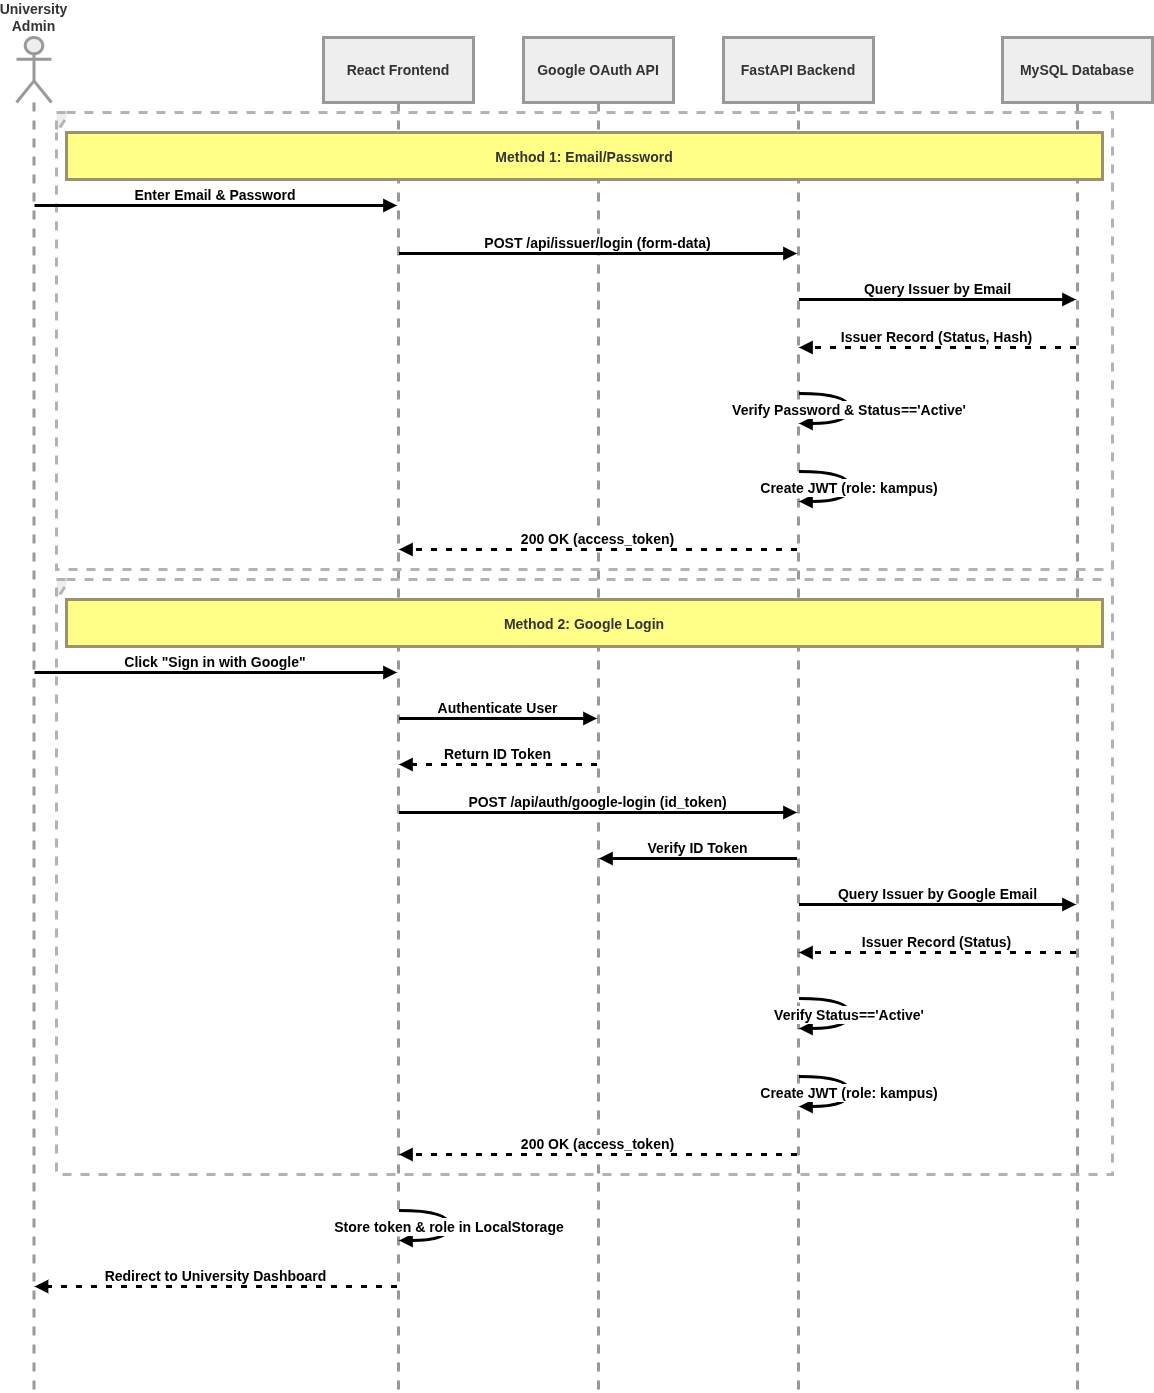

The diagram above was exported from draw.io. Its source (the exported page's mxGraphModel, read from the mxfile embedded in the PNG):
<mxGraphModel dx="3124" dy="3011" grid="0" gridSize="5" guides="1" tooltips="1" connect="1" arrows="1" fold="1" page="1" pageScale="1" pageWidth="827" pageHeight="1169" background="#ffffff" math="0" shadow="0">
  <root>
    <mxCell id="0" />
    <mxCell id="1" parent="0" />
    <mxCell id="DUrxkhg9QmRuqHpvBC1L-173" parent="1" style="shape=umlLifeline;perimeter=lifelinePerimeter;whiteSpace=wrap;container=1;dropTarget=0;collapsible=0;recursiveResize=0;outlineConnect=0;portConstraint=eastwest;newEdgeStyle={&quot;edgeStyle&quot;:&quot;elbowEdgeStyle&quot;,&quot;elbow&quot;:&quot;vertical&quot;,&quot;curved&quot;:0,&quot;rounded&quot;:0};participant=umlActor;verticalAlign=bottom;labelPosition=center;verticalLabelPosition=top;align=center;size=65;fillColor=light-dark(#eeeeee,#1f2020);strokeColor=light-dark(#999999,#cccccc);fontColor=light-dark(#333333,#cccccc);strokeWidth=3;fontSize=14;fontStyle=1" value="University Admin" vertex="1">
      <mxGeometry height="1354" width="35" x="83" y="20" as="geometry" />
    </mxCell>
    <mxCell id="DUrxkhg9QmRuqHpvBC1L-174" parent="1" style="shape=umlLifeline;perimeter=lifelinePerimeter;whiteSpace=wrap;container=1;dropTarget=0;collapsible=0;recursiveResize=0;outlineConnect=0;portConstraint=eastwest;newEdgeStyle={&quot;edgeStyle&quot;:&quot;elbowEdgeStyle&quot;,&quot;elbow&quot;:&quot;vertical&quot;,&quot;curved&quot;:0,&quot;rounded&quot;:0};size=65;fillColor=light-dark(#eeeeee,#1f2020);strokeColor=light-dark(#999999,#cccccc);fontColor=light-dark(#333333,#cccccc);strokeWidth=3;fontSize=14;fontStyle=1" value="React Frontend" vertex="1">
      <mxGeometry height="1354" width="150" x="390" y="20" as="geometry" />
    </mxCell>
    <mxCell id="DUrxkhg9QmRuqHpvBC1L-175" parent="1" style="shape=umlLifeline;perimeter=lifelinePerimeter;whiteSpace=wrap;container=1;dropTarget=0;collapsible=0;recursiveResize=0;outlineConnect=0;portConstraint=eastwest;newEdgeStyle={&quot;edgeStyle&quot;:&quot;elbowEdgeStyle&quot;,&quot;elbow&quot;:&quot;vertical&quot;,&quot;curved&quot;:0,&quot;rounded&quot;:0};size=65;fillColor=light-dark(#eeeeee,#1f2020);strokeColor=light-dark(#999999,#cccccc);fontColor=light-dark(#333333,#cccccc);strokeWidth=3;fontSize=14;fontStyle=1" value="Google OAuth API" vertex="1">
      <mxGeometry height="1354" width="150" x="590" y="20" as="geometry" />
    </mxCell>
    <mxCell id="DUrxkhg9QmRuqHpvBC1L-176" parent="1" style="shape=umlLifeline;perimeter=lifelinePerimeter;whiteSpace=wrap;container=1;dropTarget=0;collapsible=0;recursiveResize=0;outlineConnect=0;portConstraint=eastwest;newEdgeStyle={&quot;edgeStyle&quot;:&quot;elbowEdgeStyle&quot;,&quot;elbow&quot;:&quot;vertical&quot;,&quot;curved&quot;:0,&quot;rounded&quot;:0};size=65;fillColor=light-dark(#eeeeee,#1f2020);strokeColor=light-dark(#999999,#cccccc);fontColor=light-dark(#333333,#cccccc);strokeWidth=3;fontSize=14;fontStyle=1" value="FastAPI Backend" vertex="1">
      <mxGeometry height="1354" width="150" x="790" y="20" as="geometry" />
    </mxCell>
    <mxCell id="DUrxkhg9QmRuqHpvBC1L-177" parent="1" style="shape=umlLifeline;perimeter=lifelinePerimeter;whiteSpace=wrap;container=1;dropTarget=0;collapsible=0;recursiveResize=0;outlineConnect=0;portConstraint=eastwest;newEdgeStyle={&quot;edgeStyle&quot;:&quot;elbowEdgeStyle&quot;,&quot;elbow&quot;:&quot;vertical&quot;,&quot;curved&quot;:0,&quot;rounded&quot;:0};size=65;fillColor=light-dark(#eeeeee,#1f2020);strokeColor=light-dark(#999999,#cccccc);fontColor=light-dark(#333333,#cccccc);strokeWidth=3;fontSize=14;fontStyle=1" value="MySQL Database" vertex="1">
      <mxGeometry height="1354" width="150" x="1069" y="20" as="geometry" />
    </mxCell>
    <mxCell id="DUrxkhg9QmRuqHpvBC1L-178" parent="1" style="shape=umlFrame;dashed=1;pointerEvents=0;dropTarget=0;strokeColor=#B3B3B3;height=20;width=0;fillColor=light-dark(#eeeeee,#1f2020);fontColor=light-dark(#333333,#cccccc);strokeWidth=3;fontSize=14;fontStyle=1" value="" vertex="1">
      <mxGeometry height="457" width="1056" x="123" y="95" as="geometry" />
    </mxCell>
    <mxCell id="DUrxkhg9QmRuqHpvBC1L-179" parent="DUrxkhg9QmRuqHpvBC1L-178" style="text;strokeColor=none;fillColor=none;align=center;verticalAlign=middle;whiteSpace=wrap;strokeWidth=3;fontSize=14;fontStyle=1" value="" vertex="1">
      <mxGeometry height="20" width="1056" as="geometry" />
    </mxCell>
    <mxCell id="DUrxkhg9QmRuqHpvBC1L-180" parent="1" style="shape=umlFrame;dashed=1;pointerEvents=0;dropTarget=0;strokeColor=#B3B3B3;height=20;width=0;fillColor=light-dark(#eeeeee,#1f2020);fontColor=light-dark(#333333,#cccccc);strokeWidth=3;fontSize=14;fontStyle=1" value="" vertex="1">
      <mxGeometry height="595" width="1056" x="123" y="562" as="geometry" />
    </mxCell>
    <mxCell id="DUrxkhg9QmRuqHpvBC1L-181" parent="DUrxkhg9QmRuqHpvBC1L-180" style="text;strokeColor=none;fillColor=none;align=center;verticalAlign=middle;whiteSpace=wrap;strokeWidth=3;fontSize=14;fontStyle=1" value="" vertex="1">
      <mxGeometry height="20" width="1056" as="geometry" />
    </mxCell>
    <mxCell id="DUrxkhg9QmRuqHpvBC1L-182" edge="1" parent="1" source="DUrxkhg9QmRuqHpvBC1L-173" style="verticalAlign=bottom;edgeStyle=elbowEdgeStyle;elbow=vertical;curved=0;rounded=0;endArrow=block;strokeWidth=3;fontSize=14;fontStyle=1" target="DUrxkhg9QmRuqHpvBC1L-174" value="Enter Email &amp; Password">
      <mxGeometry relative="1" as="geometry">
        <Array as="points">
          <mxPoint x="320" y="188" />
        </Array>
      </mxGeometry>
    </mxCell>
    <mxCell id="DUrxkhg9QmRuqHpvBC1L-183" edge="1" parent="1" source="DUrxkhg9QmRuqHpvBC1L-174" style="verticalAlign=bottom;edgeStyle=elbowEdgeStyle;elbow=vertical;curved=0;rounded=0;endArrow=block;strokeWidth=3;fontSize=14;fontStyle=1" target="DUrxkhg9QmRuqHpvBC1L-176" value="POST /api/issuer/login (form-data)">
      <mxGeometry relative="1" as="geometry">
        <Array as="points">
          <mxPoint x="674" y="236" />
        </Array>
      </mxGeometry>
    </mxCell>
    <mxCell id="DUrxkhg9QmRuqHpvBC1L-184" edge="1" parent="1" source="DUrxkhg9QmRuqHpvBC1L-176" style="verticalAlign=bottom;edgeStyle=elbowEdgeStyle;elbow=vertical;curved=0;rounded=0;endArrow=block;strokeWidth=3;fontSize=14;fontStyle=1" target="DUrxkhg9QmRuqHpvBC1L-177" value="Query Issuer by Email">
      <mxGeometry relative="1" as="geometry">
        <Array as="points">
          <mxPoint x="1013" y="282" />
        </Array>
      </mxGeometry>
    </mxCell>
    <mxCell id="DUrxkhg9QmRuqHpvBC1L-185" edge="1" parent="1" source="DUrxkhg9QmRuqHpvBC1L-177" style="verticalAlign=bottom;edgeStyle=elbowEdgeStyle;elbow=vertical;curved=0;rounded=0;dashed=1;dashPattern=2 3;endArrow=block;strokeWidth=3;fontSize=14;fontStyle=1" target="DUrxkhg9QmRuqHpvBC1L-176" value="Issuer Record (Status, Hash)">
      <mxGeometry relative="1" as="geometry">
        <Array as="points">
          <mxPoint x="1016" y="330" />
        </Array>
      </mxGeometry>
    </mxCell>
    <mxCell id="DUrxkhg9QmRuqHpvBC1L-186" edge="1" parent="1" source="DUrxkhg9QmRuqHpvBC1L-176" style="curved=1;endArrow=block;rounded=0;strokeWidth=3;fontSize=14;fontStyle=1" target="DUrxkhg9QmRuqHpvBC1L-176" value="Verify Password &amp; Status=='Active'">
      <mxGeometry relative="1" as="geometry">
        <Array as="points">
          <mxPoint x="916" y="376" />
          <mxPoint x="916" y="406" />
        </Array>
      </mxGeometry>
    </mxCell>
    <mxCell id="DUrxkhg9QmRuqHpvBC1L-187" edge="1" parent="1" source="DUrxkhg9QmRuqHpvBC1L-176" style="curved=1;endArrow=block;rounded=0;strokeWidth=3;fontSize=14;fontStyle=1" target="DUrxkhg9QmRuqHpvBC1L-176" value="Create JWT (role: kampus)">
      <mxGeometry relative="1" as="geometry">
        <Array as="points">
          <mxPoint x="916" y="454" />
          <mxPoint x="916" y="484" />
        </Array>
      </mxGeometry>
    </mxCell>
    <mxCell id="DUrxkhg9QmRuqHpvBC1L-188" edge="1" parent="1" source="DUrxkhg9QmRuqHpvBC1L-176" style="verticalAlign=bottom;edgeStyle=elbowEdgeStyle;elbow=vertical;curved=0;rounded=0;dashed=1;dashPattern=2 3;endArrow=block;strokeWidth=3;fontSize=14;fontStyle=1" target="DUrxkhg9QmRuqHpvBC1L-174" value="200 OK (access_token)">
      <mxGeometry relative="1" as="geometry">
        <Array as="points">
          <mxPoint x="677" y="532" />
        </Array>
      </mxGeometry>
    </mxCell>
    <mxCell id="DUrxkhg9QmRuqHpvBC1L-189" edge="1" parent="1" source="DUrxkhg9QmRuqHpvBC1L-173" style="verticalAlign=bottom;edgeStyle=elbowEdgeStyle;elbow=vertical;curved=0;rounded=0;endArrow=block;strokeWidth=3;fontSize=14;fontStyle=1" target="DUrxkhg9QmRuqHpvBC1L-174" value="Click &quot;Sign in with Google&quot;">
      <mxGeometry relative="1" as="geometry">
        <Array as="points">
          <mxPoint x="320" y="655" />
        </Array>
      </mxGeometry>
    </mxCell>
    <mxCell id="DUrxkhg9QmRuqHpvBC1L-190" edge="1" parent="1" source="DUrxkhg9QmRuqHpvBC1L-174" style="verticalAlign=bottom;edgeStyle=elbowEdgeStyle;elbow=vertical;curved=0;rounded=0;endArrow=block;strokeWidth=3;fontSize=14;fontStyle=1" target="DUrxkhg9QmRuqHpvBC1L-175" value="Authenticate User">
      <mxGeometry relative="1" as="geometry">
        <Array as="points">
          <mxPoint x="574" y="701" />
        </Array>
      </mxGeometry>
    </mxCell>
    <mxCell id="DUrxkhg9QmRuqHpvBC1L-191" edge="1" parent="1" source="DUrxkhg9QmRuqHpvBC1L-175" style="verticalAlign=bottom;edgeStyle=elbowEdgeStyle;elbow=vertical;curved=0;rounded=0;dashed=1;dashPattern=2 3;endArrow=block;strokeWidth=3;fontSize=14;fontStyle=1" target="DUrxkhg9QmRuqHpvBC1L-174" value="Return ID Token">
      <mxGeometry relative="1" as="geometry">
        <Array as="points">
          <mxPoint x="577" y="747" />
        </Array>
      </mxGeometry>
    </mxCell>
    <mxCell id="DUrxkhg9QmRuqHpvBC1L-192" edge="1" parent="1" source="DUrxkhg9QmRuqHpvBC1L-174" style="verticalAlign=bottom;edgeStyle=elbowEdgeStyle;elbow=vertical;curved=0;rounded=0;endArrow=block;strokeWidth=3;fontSize=14;fontStyle=1" target="DUrxkhg9QmRuqHpvBC1L-176" value="POST /api/auth/google-login (id_token)">
      <mxGeometry relative="1" as="geometry">
        <Array as="points">
          <mxPoint x="674" y="795" />
        </Array>
      </mxGeometry>
    </mxCell>
    <mxCell id="DUrxkhg9QmRuqHpvBC1L-193" edge="1" parent="1" source="DUrxkhg9QmRuqHpvBC1L-176" style="verticalAlign=bottom;edgeStyle=elbowEdgeStyle;elbow=vertical;curved=0;rounded=0;endArrow=block;strokeWidth=3;fontSize=14;fontStyle=1" target="DUrxkhg9QmRuqHpvBC1L-175" value="Verify ID Token">
      <mxGeometry relative="1" as="geometry">
        <Array as="points">
          <mxPoint x="777" y="841" />
        </Array>
      </mxGeometry>
    </mxCell>
    <mxCell id="DUrxkhg9QmRuqHpvBC1L-194" edge="1" parent="1" source="DUrxkhg9QmRuqHpvBC1L-176" style="verticalAlign=bottom;edgeStyle=elbowEdgeStyle;elbow=vertical;curved=0;rounded=0;endArrow=block;strokeWidth=3;fontSize=14;fontStyle=1" target="DUrxkhg9QmRuqHpvBC1L-177" value="Query Issuer by Google Email">
      <mxGeometry relative="1" as="geometry">
        <Array as="points">
          <mxPoint x="1013" y="887" />
        </Array>
      </mxGeometry>
    </mxCell>
    <mxCell id="DUrxkhg9QmRuqHpvBC1L-195" edge="1" parent="1" source="DUrxkhg9QmRuqHpvBC1L-177" style="verticalAlign=bottom;edgeStyle=elbowEdgeStyle;elbow=vertical;curved=0;rounded=0;dashed=1;dashPattern=2 3;endArrow=block;strokeWidth=3;fontSize=14;fontStyle=1" target="DUrxkhg9QmRuqHpvBC1L-176" value="Issuer Record (Status)">
      <mxGeometry relative="1" as="geometry">
        <Array as="points">
          <mxPoint x="1016" y="935" />
        </Array>
      </mxGeometry>
    </mxCell>
    <mxCell id="DUrxkhg9QmRuqHpvBC1L-196" edge="1" parent="1" source="DUrxkhg9QmRuqHpvBC1L-176" style="curved=1;endArrow=block;rounded=0;strokeWidth=3;fontSize=14;fontStyle=1" target="DUrxkhg9QmRuqHpvBC1L-176" value="Verify Status=='Active'">
      <mxGeometry relative="1" as="geometry">
        <Array as="points">
          <mxPoint x="916" y="981" />
          <mxPoint x="916" y="1011" />
        </Array>
      </mxGeometry>
    </mxCell>
    <mxCell id="DUrxkhg9QmRuqHpvBC1L-197" edge="1" parent="1" source="DUrxkhg9QmRuqHpvBC1L-176" style="curved=1;endArrow=block;rounded=0;strokeWidth=3;fontSize=14;fontStyle=1" target="DUrxkhg9QmRuqHpvBC1L-176" value="Create JWT (role: kampus)">
      <mxGeometry relative="1" as="geometry">
        <Array as="points">
          <mxPoint x="916" y="1059" />
          <mxPoint x="916" y="1089" />
        </Array>
      </mxGeometry>
    </mxCell>
    <mxCell id="DUrxkhg9QmRuqHpvBC1L-198" edge="1" parent="1" source="DUrxkhg9QmRuqHpvBC1L-176" style="verticalAlign=bottom;edgeStyle=elbowEdgeStyle;elbow=vertical;curved=0;rounded=0;dashed=1;dashPattern=2 3;endArrow=block;strokeWidth=3;fontSize=14;fontStyle=1" target="DUrxkhg9QmRuqHpvBC1L-174" value="200 OK (access_token)">
      <mxGeometry relative="1" as="geometry">
        <Array as="points">
          <mxPoint x="677" y="1137" />
        </Array>
      </mxGeometry>
    </mxCell>
    <mxCell id="DUrxkhg9QmRuqHpvBC1L-199" edge="1" parent="1" source="DUrxkhg9QmRuqHpvBC1L-174" style="curved=1;endArrow=block;rounded=0;strokeWidth=3;fontSize=14;fontStyle=1" target="DUrxkhg9QmRuqHpvBC1L-174" value="Store token &amp; role in LocalStorage">
      <mxGeometry relative="1" as="geometry">
        <Array as="points">
          <mxPoint x="516" y="1193" />
          <mxPoint x="516" y="1223" />
        </Array>
      </mxGeometry>
    </mxCell>
    <mxCell id="DUrxkhg9QmRuqHpvBC1L-200" edge="1" parent="1" source="DUrxkhg9QmRuqHpvBC1L-174" style="verticalAlign=bottom;edgeStyle=elbowEdgeStyle;elbow=vertical;curved=0;rounded=0;dashed=1;dashPattern=2 3;endArrow=block;strokeWidth=3;fontSize=14;fontStyle=1" target="DUrxkhg9QmRuqHpvBC1L-173" value="Redirect to University Dashboard">
      <mxGeometry relative="1" as="geometry">
        <Array as="points">
          <mxPoint x="323" y="1269" />
        </Array>
      </mxGeometry>
    </mxCell>
    <mxCell id="DUrxkhg9QmRuqHpvBC1L-201" parent="1" style="fillColor=#ffff88;strokeColor=#9E916F;fontColor=light-dark(#333333,#cccccc);strokeWidth=3;fontSize=14;fontStyle=1" value="Method 1: Email/Password" vertex="1">
      <mxGeometry height="47" width="1036" x="133" y="115" as="geometry" />
    </mxCell>
    <mxCell id="DUrxkhg9QmRuqHpvBC1L-202" parent="1" style="fillColor=#ffff88;strokeColor=#9E916F;fontColor=light-dark(#333333,#cccccc);strokeWidth=3;fontSize=14;fontStyle=1" value="Method 2: Google Login" vertex="1">
      <mxGeometry height="47" width="1036" x="133" y="582" as="geometry" />
    </mxCell>
  </root>
</mxGraphModel>